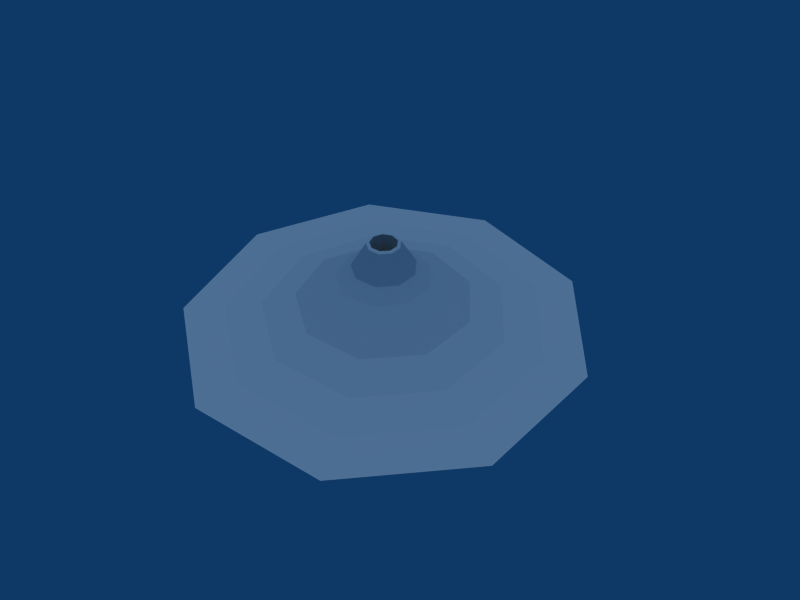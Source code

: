 # Source: anthill.blend  (saved by Blender 2.49.2; exported with 4.5.12 LTS)
import bpy
from mathutils import Matrix  # noqa: F401  (used for matrix-valued properties, if any)

bpy.ops.wm.read_factory_settings(use_empty=True)
scene = bpy.context.scene
scene.name = 'Scene'

# ---- collections
col_collection_5 = bpy.data.collections.new('Collection 5'); scene.collection.children.link(col_collection_5)

# ---- materials (node trees are filled in below, after node groups)
mat_material = bpy.data.materials.new('Material')
mat_material.alpha_threshold = 0.0
mat_material.roughness = 0.5
mat_material.line_color = (0.0, 0.0, 0.0, 1.0)

# ---- material node trees

# ---- world
world_world = bpy.data.worlds.new('World'); scene.world = world_world
world_world.color = (0.05656, 0.2208, 0.4)
world_world.use_sun_shadow = False
world_world.sun_shadow_jitter_overblur = 0.0
world_world.cycles.sampling_method = 'MANUAL'
world_world.cycles.sample_map_resolution = 256

# ---- cameras
cam_camera = bpy.data.cameras.new('Camera')
cam_camera.passepartout_alpha = 0.2
cam_camera.clip_end = 100.0
cam_camera.lens = 35.0
cam_camera.show_passepartout = False
cam_camera.show_safe_areas = True
cam_camera.dof.focus_distance = 0.0
cam_camera.dof.aperture_fstop = 128.0

# ---- lights
light_lamp = bpy.data.lights.new('Lamp', 'SUN')
light_lamp.transmission_factor = 0.0
light_lamp.angle = 1.571
light_lamp.energy = 1.0
light_lamp.shadow_buffer_clip_start = 0.5
light_lamp.shadow_soft_size = 1.0
light_lamp.shadow_cascade_max_distance = 1000.0
light_lamp.cycles.use_multiple_importance_sampling = False

# ---- meshes
me_cone = bpy.data.meshes.new('Cone')
me_cone.from_pydata([(-1.99, 0.0, 0.00676), (-1.576, -1.826e-09, 0.04806), (-1.202, -2.434e-09, 0.1249), (-0.8598, -4.26e-09, 0.2541), (-0.649, -3.651e-09, 0.3936), (-0.1311, 0.0, 0.8991), (-0.1311, 0.0, -0.0009424), (-1.525, 1.28, 0.009058), (-0.1005, 0.0843, -0.0009424), (-0.1005, 0.0843, 0.8991), (-0.1247, 0.1047, 0.8863), (-0.2388, 0.2004, 0.6313), (-0.3487, 0.2926, 0.522), (-0.4971, 0.4171, 0.3936), (-0.6587, 0.5527, 0.2541), (-0.9207, 0.7726, 0.1249), (-1.207, 1.013, 0.04806), (-1.525, 1.279, 0.00676), (-0.3456, 1.96, 0.00676), (-0.2737, 1.552, 0.04806), (-0.2087, 1.184, 0.1249), (-0.1493, 0.8468, 0.2541), (-0.1127, 0.6391, 0.3936), (-0.07905, 0.4483, 0.522), (-0.05413, 0.307, 0.6313), (-0.02827, 0.1603, 0.8863), (-0.02277, 0.1291, 0.8991), (-0.02277, 0.1291, -0.0009424), (-0.3458, 1.961, 0.009058), (0.9956, 1.724, 0.009058), (0.06557, 0.1136, -0.0009424), (0.06557, 0.1136, 0.8991), (0.08141, 0.141, 0.8863), (0.1559, 0.27, 0.6313), (0.2276, 0.3943, 0.522), (0.3245, 0.562, 0.3936), (0.4299, 0.7446, 0.2541), (0.6009, 1.041, 0.1249), (0.7881, 1.365, 0.04806), (0.995, 1.723, 0.00676), (1.87, 0.6807, 0.00676), (1.481, 0.5391, 0.04806), (1.129, 0.4111, 0.1249), (0.808, 0.2941, 0.2541), (0.6098, 0.222, 0.3936), (0.4278, 0.1557, 0.522), (0.2929, 0.1066, 0.6313), (0.153, 0.05568, 0.8863), (0.1232, 0.04485, 0.8991), (0.1232, 0.04485, -0.0009424), (1.871, 0.681, 0.009058), (1.871, -0.681, 0.009058), (0.1232, -0.04485, -0.0009424), (0.1232, -0.04485, 0.8991), (0.153, -0.05568, 0.8863), (0.2929, -0.1066, 0.6313), (0.4278, -0.1557, 0.522), (0.6098, -0.222, 0.3936), (0.808, -0.2941, 0.2541), (1.129, -0.4111, 0.1249), (1.481, -0.5391, 0.04806), (1.87, -0.6807, 0.00676), (0.995, -1.723, 0.00676), (0.7881, -1.365, 0.04806), (0.6009, -1.041, 0.1249), (0.4299, -0.7446, 0.2541), (0.3245, -0.562, 0.3936), (0.2276, -0.3943, 0.522), (0.1559, -0.27, 0.6313), (0.08141, -0.141, 0.8863), (0.06557, -0.1136, 0.8991), (0.06557, -0.1136, -0.0009424), (0.9956, -1.724, 0.009058), (-0.3458, -1.961, 0.009058), (-0.02277, -0.1291, -0.0009424), (-0.02277, -0.1291, 0.8991), (-0.02827, -0.1603, 0.8863), (-0.05413, -0.307, 0.6313), (-0.07905, -0.4483, 0.522), (-0.1127, -0.6391, 0.3936), (-0.1493, -0.8468, 0.2541), (-0.2087, -1.184, 0.1249), (-0.2737, -1.552, 0.04806), (-0.3456, -1.96, 0.00676), (-1.525, -1.279, 0.00676), (-1.207, -1.013, 0.04806), (-0.9207, -0.7726, 0.1249), (-0.6587, -0.5527, 0.2541), (-0.4971, -0.4171, 0.3936), (-0.3487, -0.2926, 0.522), (-0.2388, -0.2004, 0.6313), (-0.1247, -0.1047, 0.8863), (-0.1005, -0.0843, 0.8991), (-0.1005, -0.0843, -0.0009424), (-1.525, -1.28, 0.009058), (-1.991, 4.649e-07, 0.009058), (-0.1628, 3.341e-08, 0.8863), (-0.3117, 3.835e-08, 0.6313), (-0.4552, 9.058e-08, 0.522)], [], [(6, 95, 7, 8), (5, 6, 8, 9), (5, 9, 10, 96), (97, 96, 10, 11), (98, 97, 11, 12), (4, 98, 12, 13), (3, 4, 13, 14), (2, 3, 14, 15), (1, 2, 15, 16), (17, 0, 1, 16), (16, 19, 18, 17), (16, 15, 20, 19), (15, 14, 21, 20), (14, 13, 22, 21), (13, 12, 23, 22), (12, 11, 24, 23), (11, 10, 25, 24), (9, 26, 25, 10), (9, 8, 27, 26), (8, 7, 28, 27), (27, 28, 29, 30), (26, 27, 30, 31), (26, 31, 32, 25), (24, 25, 32, 33), (23, 24, 33, 34), (22, 23, 34, 35), (21, 22, 35, 36), (20, 21, 36, 37), (19, 20, 37, 38), (19, 38, 39, 18), (38, 41, 40, 39), (38, 37, 42, 41), (37, 36, 43, 42), (36, 35, 44, 43), (35, 34, 45, 44), (34, 33, 46, 45), (33, 32, 47, 46), (31, 48, 47, 32), (31, 30, 49, 48), (30, 29, 50, 49), (49, 50, 51, 52), (48, 49, 52, 53), (48, 53, 54, 47), (46, 47, 54, 55), (45, 46, 55, 56), (44, 45, 56, 57), (43, 44, 57, 58), (42, 43, 58, 59), (41, 42, 59, 60), (41, 60, 61, 40), (60, 63, 62, 61), (60, 59, 64, 63), (59, 58, 65, 64), (58, 57, 66, 65), (57, 56, 67, 66), (56, 55, 68, 67), (55, 54, 69, 68), (53, 70, 69, 54), (53, 52, 71, 70), (52, 51, 72, 71), (71, 72, 73, 74), (70, 71, 74, 75), (70, 75, 76, 69), (68, 69, 76, 77), (67, 68, 77, 78), (66, 67, 78, 79), (65, 66, 79, 80), (64, 65, 80, 81), (63, 64, 81, 82), (63, 82, 83, 62), (82, 85, 84, 83), (82, 81, 86, 85), (81, 80, 87, 86), (80, 79, 88, 87), (79, 78, 89, 88), (78, 77, 90, 89), (77, 76, 91, 90), (75, 92, 91, 76), (75, 74, 93, 92), (74, 73, 94, 93), (93, 94, 95, 6), (92, 93, 6, 5), (92, 5, 96, 91), (90, 91, 96, 97), (89, 90, 97, 98), (88, 89, 98, 4), (87, 88, 4, 3), (86, 87, 3, 2), (85, 86, 2, 1), (0, 84, 85, 1)])
_uv = me_cone.uv_layers.new(name='UVTex')
_uv.uv.foreach_set('vector', [0.4691, 0.5036, 0.005956, 0.5036, 0.1219, 0.8222, 0.4767, 0.5246, 0.4691, 0.5036, 0.4691, 0.5036, 0.4767, 0.5246, 0.4767, 0.5246, 0.4691, 0.5036, 0.4767, 0.5246, 0.4707, 0.5296, 0.4612, 0.5036, 0.4241, 0.5036, 0.4612, 0.5036, 0.4707, 0.5296, 0.4423, 0.5535, 0.3884, 0.5036, 0.4241, 0.5036, 0.4423, 0.5535, 0.4149, 0.5764, 0.3401, 0.5036, 0.3884, 0.5036, 0.4149, 0.5764, 0.378, 0.6074, 0.2876, 0.5036, 0.3401, 0.5036, 0.378, 0.6074, 0.3377, 0.6412, 0.2025, 0.5036, 0.2876, 0.5036, 0.3377, 0.6412, 0.2725, 0.6959, 0.1093, 0.5036, 0.2025, 0.5036, 0.2725, 0.6959, 0.2011, 0.7558, 0.1221, 0.8221, 0.006217, 0.5036, 0.1093, 0.5036, 0.2011, 0.7558, 0.2011, 0.7558, 0.4336, 0.8901, 0.4157, 0.9916, 0.1221, 0.8221, 0.2011, 0.7558, 0.2725, 0.6959, 0.4498, 0.7983, 0.4336, 0.8901, 0.2725, 0.6959, 0.3377, 0.6412, 0.4646, 0.7144, 0.4498, 0.7983, 0.3377, 0.6412, 0.378, 0.6074, 0.4737, 0.6627, 0.4646, 0.7144, 0.378, 0.6074, 0.4149, 0.5764, 0.4821, 0.6152, 0.4737, 0.6627, 0.4149, 0.5764, 0.4423, 0.5535, 0.4883, 0.58, 0.4821, 0.6152, 0.4423, 0.5535, 0.4707, 0.5296, 0.4947, 0.5435, 0.4883, 0.58, 0.4767, 0.5246, 0.4961, 0.5357, 0.4947, 0.5435, 0.4707, 0.5296, 0.4767, 0.5246, 0.4767, 0.5246, 0.4961, 0.5357, 0.4961, 0.5357, 0.4767, 0.5246, 0.1219, 0.8222, 0.4156, 0.9918, 0.4961, 0.5357, 0.4961, 0.5357, 0.4156, 0.9918, 0.7496, 0.9329, 0.5181, 0.5318, 0.4961, 0.5357, 0.4961, 0.5357, 0.5181, 0.5318, 0.5181, 0.5318, 0.4961, 0.5357, 0.5181, 0.5318, 0.522, 0.5387, 0.4947, 0.5435, 0.4883, 0.58, 0.4947, 0.5435, 0.522, 0.5387, 0.5405, 0.5708, 0.4821, 0.6152, 0.4883, 0.58, 0.5405, 0.5708, 0.5584, 0.6017, 0.4737, 0.6627, 0.4821, 0.6152, 0.5584, 0.6017, 0.5825, 0.6435, 0.4646, 0.7144, 0.4737, 0.6627, 0.5825, 0.6435, 0.6088, 0.689, 0.4498, 0.7983, 0.4646, 0.7144, 0.6088, 0.689, 0.6514, 0.7627, 0.4336, 0.8901, 0.4498, 0.7983, 0.6514, 0.7627, 0.698, 0.8434, 0.4336, 0.8901, 0.698, 0.8434, 0.7495, 0.9327, 0.4157, 0.9916, 0.698, 0.8434, 0.8705, 0.6378, 0.9674, 0.673, 0.7495, 0.9327, 0.698, 0.8434, 0.6514, 0.7627, 0.7829, 0.6059, 0.8705, 0.6378, 0.6514, 0.7627, 0.6088, 0.689, 0.7029, 0.5768, 0.7829, 0.6059, 0.6088, 0.689, 0.5825, 0.6435, 0.6536, 0.5588, 0.7029, 0.5768, 0.5825, 0.6435, 0.5584, 0.6017, 0.6083, 0.5423, 0.6536, 0.5588, 0.5584, 0.6017, 0.5405, 0.5708, 0.5747, 0.5301, 0.6083, 0.5423, 0.5405, 0.5708, 0.522, 0.5387, 0.5398, 0.5174, 0.5747, 0.5301, 0.5181, 0.5318, 0.5324, 0.5147, 0.5398, 0.5174, 0.522, 0.5387, 0.5181, 0.5318, 0.5181, 0.5318, 0.5324, 0.5147, 0.5324, 0.5147, 0.5181, 0.5318, 0.7496, 0.9329, 0.9676, 0.6731, 0.5324, 0.5147, 0.5324, 0.5147, 0.9676, 0.6731, 0.9676, 0.334, 0.5324, 0.4924, 0.5324, 0.5147, 0.5324, 0.5147, 0.5324, 0.4924, 0.5324, 0.4924, 0.5324, 0.5147, 0.5324, 0.4924, 0.5398, 0.4897, 0.5398, 0.5174, 0.5747, 0.5301, 0.5398, 0.5174, 0.5398, 0.4897, 0.5747, 0.477, 0.6083, 0.5423, 0.5747, 0.5301, 0.5747, 0.477, 0.6083, 0.4648, 0.6536, 0.5588, 0.6083, 0.5423, 0.6083, 0.4648, 0.6536, 0.4483, 0.7029, 0.5768, 0.6536, 0.5588, 0.6536, 0.4483, 0.7029, 0.4303, 0.7829, 0.6059, 0.7029, 0.5768, 0.7029, 0.4303, 0.7829, 0.4012, 0.8705, 0.6378, 0.7829, 0.6059, 0.7829, 0.4012, 0.8705, 0.3693, 0.8705, 0.6378, 0.8705, 0.3693, 0.9674, 0.3341, 0.9674, 0.673, 0.8705, 0.3693, 0.698, 0.1637, 0.7495, 0.07443, 0.9674, 0.3341, 0.8705, 0.3693, 0.7829, 0.4012, 0.6514, 0.2444, 0.698, 0.1637, 0.7829, 0.4012, 0.7029, 0.4303, 0.6088, 0.3182, 0.6514, 0.2444, 0.7029, 0.4303, 0.6536, 0.4483, 0.5825, 0.3636, 0.6088, 0.3182, 0.6536, 0.4483, 0.6083, 0.4648, 0.5584, 0.4054, 0.5825, 0.3636, 0.6083, 0.4648, 0.5747, 0.477, 0.5405, 0.4363, 0.5584, 0.4054, 0.5747, 0.477, 0.5398, 0.4897, 0.522, 0.4685, 0.5405, 0.4363, 0.5324, 0.4924, 0.5181, 0.4753, 0.522, 0.4685, 0.5398, 0.4897, 0.5324, 0.4924, 0.5324, 0.4924, 0.5181, 0.4753, 0.5181, 0.4753, 0.5324, 0.4924, 0.9676, 0.334, 0.7496, 0.07421, 0.5181, 0.4753, 0.5181, 0.4753, 0.7496, 0.07421, 0.4156, 0.01532, 0.4961, 0.4714, 0.5181, 0.4753, 0.5181, 0.4753, 0.4961, 0.4714, 0.4961, 0.4714, 0.5181, 0.4753, 0.4961, 0.4714, 0.4947, 0.4636, 0.522, 0.4685, 0.5405, 0.4363, 0.522, 0.4685, 0.4947, 0.4636, 0.4883, 0.4271, 0.5584, 0.4054, 0.5405, 0.4363, 0.4883, 0.4271, 0.4821, 0.3919, 0.5825, 0.3636, 0.5584, 0.4054, 0.4821, 0.3919, 0.4737, 0.3444, 0.6088, 0.3182, 0.5825, 0.3636, 0.4737, 0.3444, 0.4646, 0.2927, 0.6514, 0.2444, 0.6088, 0.3182, 0.4646, 0.2927, 0.4498, 0.2089, 0.698, 0.1637, 0.6514, 0.2444, 0.4498, 0.2089, 0.4336, 0.1171, 0.698, 0.1637, 0.4336, 0.1171, 0.4157, 0.01557, 0.7495, 0.07443, 0.4336, 0.1171, 0.2011, 0.2513, 0.1221, 0.185, 0.4157, 0.01557, 0.4336, 0.1171, 0.4498, 0.2089, 0.2725, 0.3112, 0.2011, 0.2513, 0.4498, 0.2089, 0.4646, 0.2927, 0.3377, 0.366, 0.2725, 0.3112, 0.4646, 0.2927, 0.4737, 0.3444, 0.378, 0.3997, 0.3377, 0.366, 0.4737, 0.3444, 0.4821, 0.3919, 0.4149, 0.4307, 0.378, 0.3997, 0.4821, 0.3919, 0.4883, 0.4271, 0.4423, 0.4537, 0.4149, 0.4307, 0.4883, 0.4271, 0.4947, 0.4636, 0.4707, 0.4775, 0.4423, 0.4537, 0.4961, 0.4714, 0.4767, 0.4826, 0.4707, 0.4775, 0.4947, 0.4636, 0.4961, 0.4714, 0.4961, 0.4714, 0.4767, 0.4826, 0.4767, 0.4826, 0.4961, 0.4714, 0.4156, 0.01532, 0.1219, 0.1849, 0.4767, 0.4826, 0.4767, 0.4826, 0.1219, 0.1849, 0.005956, 0.5036, 0.4691, 0.5036, 0.4767, 0.4826, 0.4767, 0.4826, 0.4691, 0.5036, 0.4691, 0.5036, 0.4767, 0.4826, 0.4691, 0.5036, 0.4612, 0.5036, 0.4707, 0.4775, 0.4423, 0.4537, 0.4707, 0.4775, 0.4612, 0.5036, 0.4241, 0.5036, 0.4149, 0.4307, 0.4423, 0.4537, 0.4241, 0.5036, 0.3884, 0.5036, 0.378, 0.3997, 0.4149, 0.4307, 0.3884, 0.5036, 0.3401, 0.5036, 0.3377, 0.366, 0.378, 0.3997, 0.3401, 0.5036, 0.2876, 0.5036, 0.2725, 0.3112, 0.3377, 0.366, 0.2876, 0.5036, 0.2025, 0.5036, 0.2011, 0.2513, 0.2725, 0.3112, 0.2025, 0.5036, 0.1093, 0.5036, 0.006217, 0.5036, 0.1221, 0.185, 0.2011, 0.2513, 0.1093, 0.5036])
me_cone.materials.append(mat_material)
me_cone.use_remesh_preserve_volume = False
me_cone.use_remesh_preserve_attributes = False
me_cone.use_mirror_vertex_groups = False
me_cone.update()

# ---- objects
ob_cone = bpy.data.objects.new('Cone', me_cone)
ob_lamp = bpy.data.objects.new('Lamp', light_lamp)
ob_camera = bpy.data.objects.new('Camera', cam_camera)

# ---- transforms, parenting, visibility, modifiers, constraints
ob_cone.location = (-0.001046, 0.003133, -0.0003836)
ob_cone.lock_rotations_4d = False
ob_cone.empty_display_type = 'ARROWS'
ob_cone.lineart.crease_threshold = 0.0
ob_lamp.location = (-6.276, -4.032, 4.877)
ob_lamp.lock_rotations_4d = False
ob_lamp.empty_display_type = 'ARROWS'
ob_lamp.lineart.crease_threshold = 0.0
ob_camera.location = (4.024, -3.976, 5.012)
ob_camera.rotation_euler = (0.8686, 2.243e-07, 0.7654)
ob_camera.lock_rotations_4d = False
ob_camera.empty_display_type = 'ARROWS'
ob_camera.lineart.crease_threshold = 0.0

# ---- collection membership
col_collection_5.objects.link(ob_cone)
col_collection_5.objects.link(ob_lamp)
col_collection_5.objects.link(ob_camera)

# ---- scene / render settings (as saved in the file)
scene.camera = ob_camera
scene.frame_start = 1; scene.frame_end = 30; scene.frame_set(1)
scene.render.engine = 'BLENDER_EEVEE_NEXT'
scene.render.image_settings.file_format = 'JPEG'
scene.render.image_settings.color_mode = 'RGB'
scene.render.image_settings.compression = 90
scene.render.resolution_x = 800
scene.render.resolution_y = 600
scene.render.pixel_aspect_x = 100.0
scene.render.pixel_aspect_y = 100.0
scene.render.fps = 25
scene.render.dither_intensity = 0.0
scene.render.use_compositing = False
scene.render.use_sequencer = False
scene.render.bake_margin = 2
scene.render.bake_bias = 0.0
scene.render.use_stamp_time = False
scene.render.use_stamp_date = False
scene.render.use_stamp_frame = False
scene.render.use_stamp_camera = False
scene.render.use_stamp_scene = False
scene.render.use_stamp_filename = False
scene.render.use_stamp_render_time = False
scene.render.stamp_font_size = 0
scene.cycles.use_denoising = False
scene.cycles.samples = 10
scene.cycles.sampling_pattern = 'TABULATED_SOBOL'
scene.cycles.light_sampling_threshold = 0.0
scene.cycles.use_adaptive_sampling = False
scene.cycles.use_light_tree = False
scene.cycles.blur_glossy = 0.0
scene.cycles.volume_bounces = 1
scene.cycles.pixel_filter_type = 'GAUSSIAN'
scene.cycles.sample_clamp_indirect = 0.0
scene.view_settings.view_transform = 'Raw'
bpy.context.view_layer.update()
